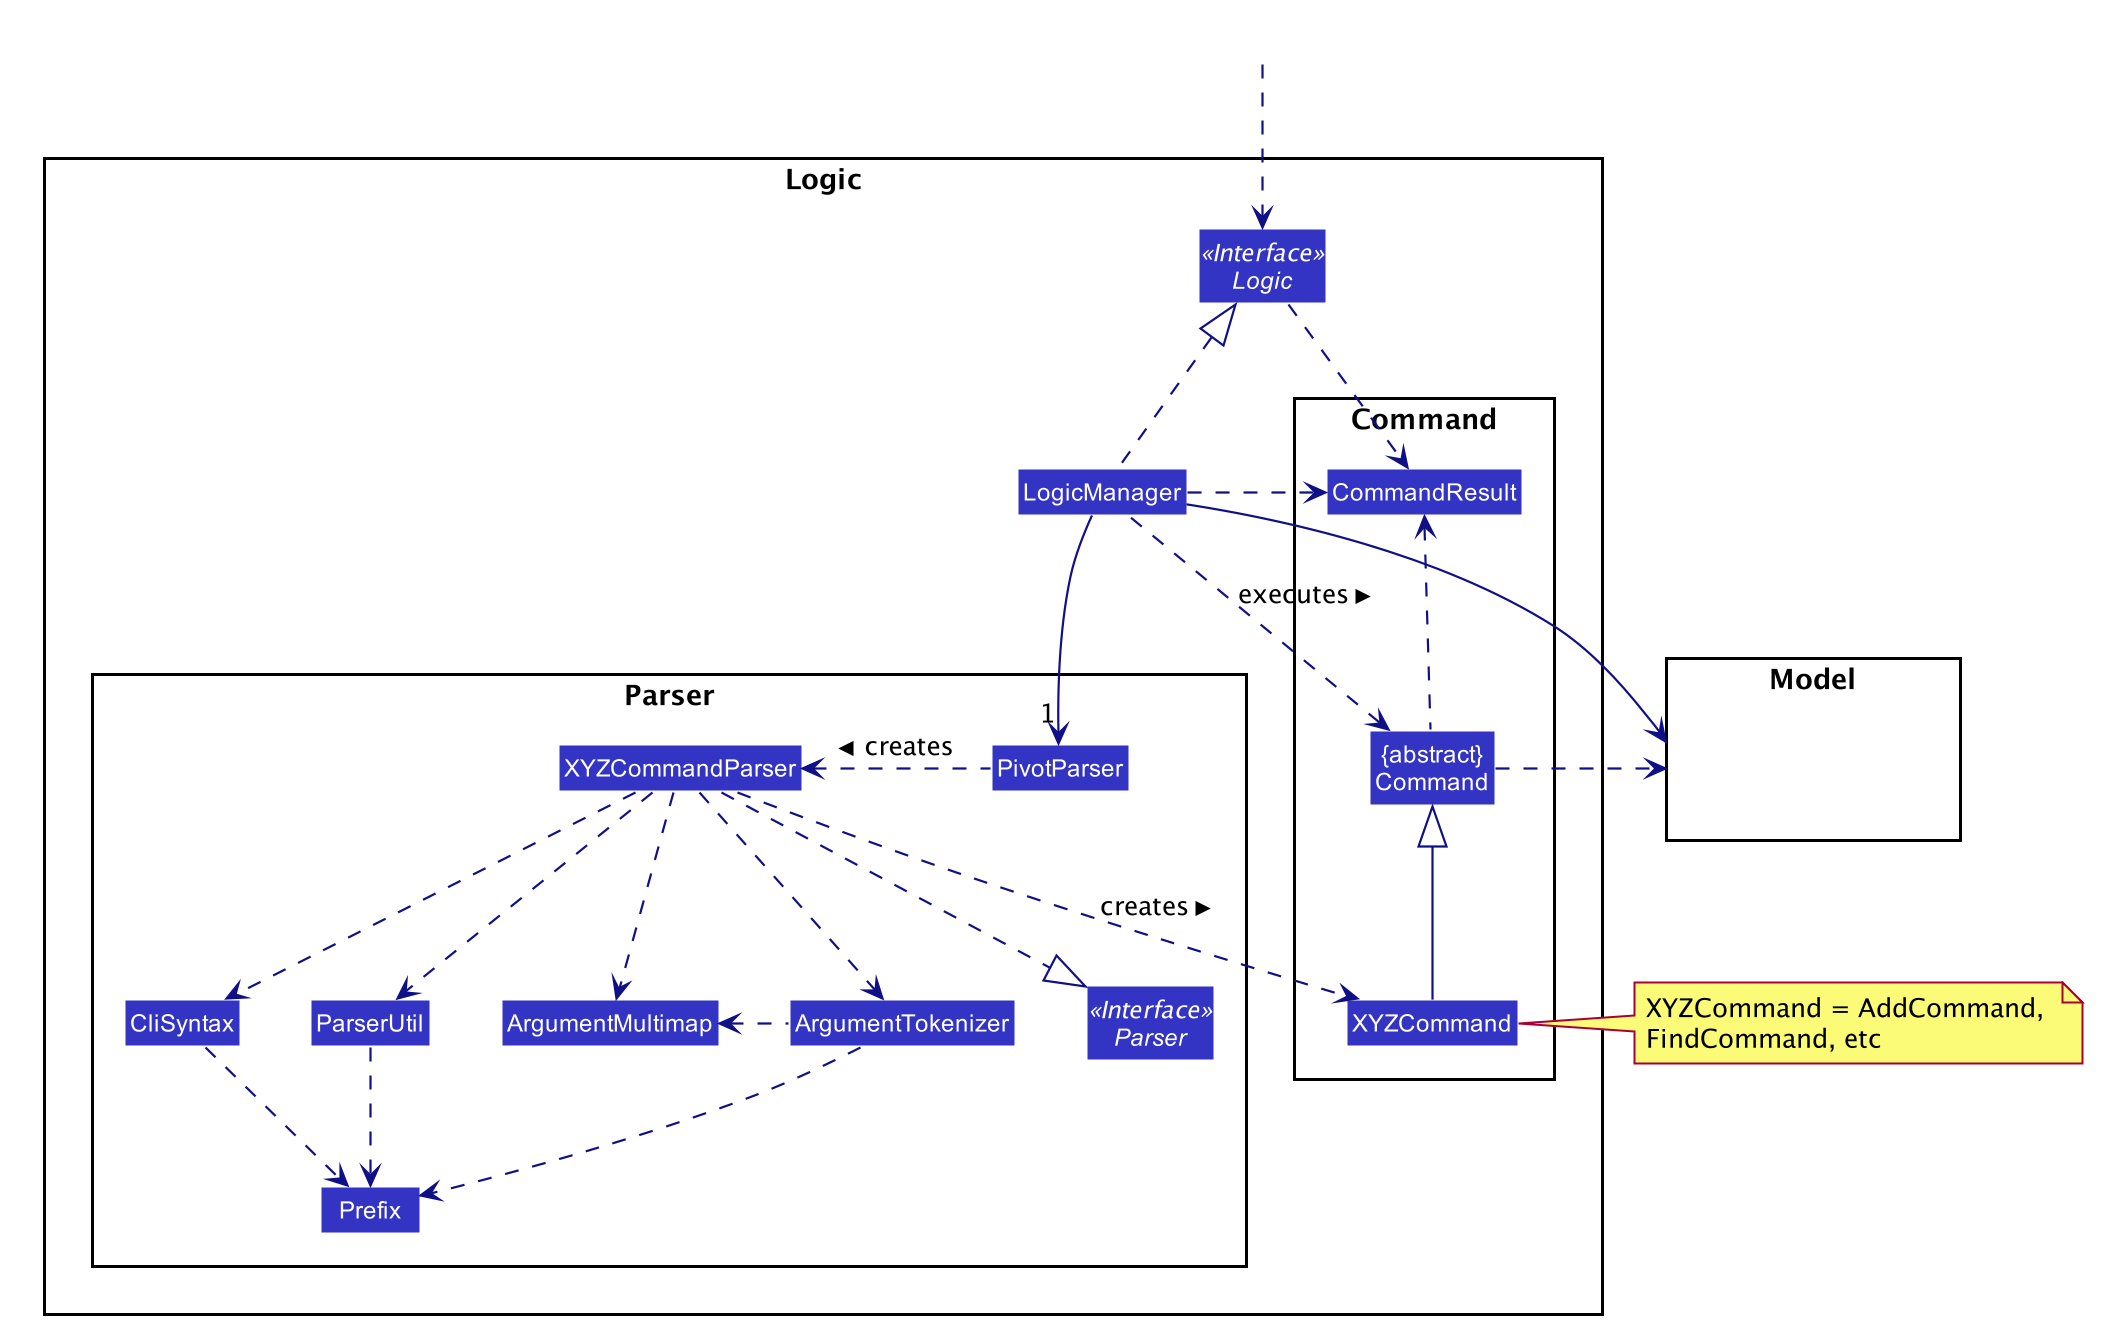

The diagram above was rendered by PlantUML. Its source (embedded in the PNG):
@startuml









skinparam BackgroundColor #FFFFFFF

skinparam Shadowing false

skinparam Class {
    FontColor #FFFFFF
    BorderThickness 1
    BorderColor #FFFFFF
    StereotypeFontColor #FFFFFF
    FontName Arial
}

skinparam Actor {
    BorderColor #000000
    Color #000000
    FontName Arial
}

skinparam Sequence {
    MessageAlign center
    BoxFontSize 15
    BoxPadding 0
    BoxFontColor #FFFFFF
    FontName Arial
}

skinparam Participant {
    FontColor #FFFFFFF
    Padding 20
}

skinparam MinClassWidth 50
skinparam ParticipantPadding 10
skinparam Shadowing false
skinparam DefaultTextAlignment center
skinparam packageStyle Rectangle

hide footbox
hide members
hide circle
skinparam arrowThickness 1.1
skinparam arrowColor #101086
skinparam classBackgroundColor #3333C4

package Logic {

package Parser {
Interface Parser <<Interface>>
Class PivotParser
Class XYZCommandParser
Class CliSyntax
Class ParserUtil
Class ArgumentMultimap
Class ArgumentTokenizer
Class Prefix
}

package Command {
Class XYZCommand
Class CommandResult
Class "{abstract}\nCommand" as Command
}

Interface Logic <<Interface>>
Class LogicManager
}

package Model{
Class HiddenModel #FFFFFF
}

Class HiddenOutside #FFFFFF
HiddenOutside ..> Logic

LogicManager .up.|> Logic
LogicManager -->"1" PivotParser
PivotParser .left.> XYZCommandParser: creates >

XYZCommandParser ..> XYZCommand : creates >
XYZCommandParser ..|> Parser
XYZCommandParser ..> ArgumentMultimap
XYZCommandParser ..> ArgumentTokenizer
ArgumentTokenizer .left.> ArgumentMultimap
XYZCommandParser ..> CliSyntax
CliSyntax ..> Prefix
XYZCommandParser ..> ParserUtil
ParserUtil .down.> Prefix
ArgumentTokenizer .down.> Prefix
XYZCommand -up-|> Command
LogicManager .left.> Command : executes >

LogicManager --> Model
Command .right.> Model
note right of XYZCommand: XYZCommand = AddCommand, \nFindCommand, etc

Logic ..> CommandResult
LogicManager .down.> CommandResult
Command .up.> CommandResult
CommandResult -[hidden]-> Parser
@enduml